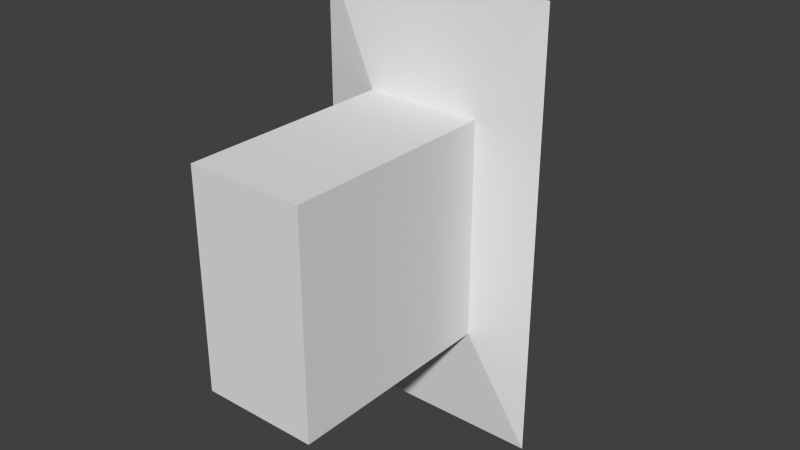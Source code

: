 # Source: graph_test.blend  (saved by Blender 2.73.0; exported with 4.5.12 LTS)
import bpy
from mathutils import Matrix  # noqa: F401  (used for matrix-valued properties, if any)

bpy.ops.wm.read_factory_settings(use_empty=True)
scene = bpy.context.scene
scene.name = 'Scene'

# ---- collections
col_collection_1 = bpy.data.collections.new('Collection 1'); scene.collection.children.link(col_collection_1)

# ---- world
world_world = bpy.data.worlds.new('World'); scene.world = world_world
world_world.color = (0.05088, 0.05088, 0.05088)
world_world.use_sun_shadow = False
world_world.sun_shadow_jitter_overblur = 0.0
world_world.cycles.sampling_method = 'MANUAL'
world_world.cycles.sample_map_resolution = 256

# ---- meshes
me_cube_040 = bpy.data.meshes.new('Cube.040')
me_cube_040.from_pydata([(-0.539, -1.0, -1.0), (-0.539, 1.0, -1.0), (0.539, 1.0, -1.0), (0.539, -1.0, -1.0), (-0.539, -1.0, 1.0), (-0.539, 1.0, 1.0), (0.539, 1.0, 1.0), (0.539, -1.0, 1.0), (-1.098, 1.103, -2.037), (1.098, 1.103, -2.037), (-1.098, 1.103, 2.037), (1.098, 1.103, 2.037), (0.0, 2.435, 0.0), (0.0, 2.435, 0.0), (0.0, 2.435, 0.0), (0.0, 2.435, 0.0)], [], [(4, 5, 1, 0), (2, 1, 8, 9), (6, 7, 3, 2), (7, 4, 0, 3), (0, 1, 2, 3), (7, 6, 5, 4), (9, 8, 12, 13), (6, 2, 9, 11), (5, 6, 11, 10), (1, 5, 10, 8), (14, 15, 13, 12), (11, 9, 13, 15), (10, 11, 15, 14), (8, 10, 14, 12)])
me_cube_040.use_remesh_preserve_volume = False
me_cube_040.use_remesh_preserve_attributes = False
me_cube_040.use_mirror_vertex_groups = False
me_cube_040.update()

# ---- objects
ob_cube_007 = bpy.data.objects.new('Cube.007', me_cube_040)

# ---- transforms, parenting, visibility, modifiers, constraints
ob_cube_007.location = (0.0, 0.2553, 0.0)
ob_cube_007.lineart.crease_threshold = 0.0

# ---- collection membership
col_collection_1.objects.link(ob_cube_007)

# ---- scene / render settings (as saved in the file)
scene.frame_start = 1; scene.frame_end = 250; scene.frame_set(1)
scene.render.engine = 'BLENDER_EEVEE_NEXT'
scene.render.resolution_percentage = 50
scene.render.dither_intensity = 0.0
scene.cycles.use_denoising = False
scene.cycles.samples = 10
scene.cycles.sampling_pattern = 'TABULATED_SOBOL'
scene.cycles.light_sampling_threshold = 0.0
scene.cycles.use_adaptive_sampling = False
scene.cycles.use_light_tree = False
scene.cycles.blur_glossy = 0.0
scene.cycles.pixel_filter_type = 'GAUSSIAN'
scene.cycles.sample_clamp_indirect = 0.0
scene.view_settings.view_transform = 'Standard'
bpy.context.view_layer.update()

# ---- added for rendering (the .blend has no active camera and no usable light): camera, sun
cam_auto = bpy.data.cameras.new('AutoCamera')
cam_auto.lens = 50.0
cam_auto.sensor_width = 36.0
cam_auto.clip_end = 1000.0
ob_auto_camera = bpy.data.objects.new('AutoCamera', cam_auto)
scene.collection.objects.link(ob_auto_camera)
ob_auto_camera.location = (5.33266, -5.42657, 4.26613)
ob_auto_camera.rotation_euler = (1.09748, -7.21219e-08, 0.694738)
scene.camera = ob_auto_camera
light_auto_sun = bpy.data.lights.new('AutoSun', 'SUN')
light_auto_sun.energy = 3.0
light_auto_sun.angle = 0.0523599
ob_auto_sun = bpy.data.objects.new('AutoSun', light_auto_sun)
scene.collection.objects.link(ob_auto_sun)
ob_auto_sun.rotation_euler = (0.872665, 0.174533, 0.523599)
bpy.context.view_layer.update()
